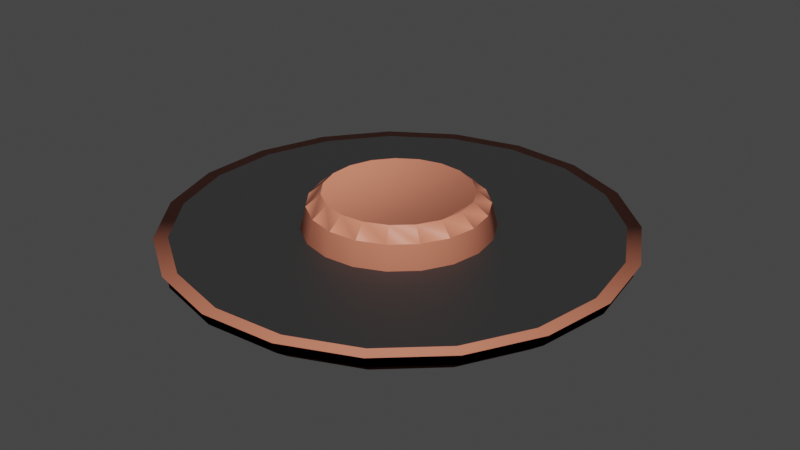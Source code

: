 # Source: track.blend  (saved by Blender 2.93.20; exported with 4.5.12 LTS)
import bpy
from mathutils import Matrix  # noqa: F401  (used for matrix-valued properties, if any)

bpy.ops.wm.read_factory_settings(use_empty=True)
scene = bpy.context.scene
scene.name = 'Scene'

# ---- collections
col_collection = bpy.data.collections.new('Collection'); scene.collection.children.link(col_collection)

# ---- materials (node trees are filled in below, after node groups)
mat_material_001 = bpy.data.materials.new('Material.001')
mat_material_001.use_transparent_shadow = False
mat_material_002 = bpy.data.materials.new('Material.002')
mat_material_002.use_transparent_shadow = False

# ---- material node trees
mat_material_001.use_nodes = True; mat_material_001.node_tree.nodes.clear()
_N = mat_material_001.node_tree.nodes; _L = mat_material_001.node_tree.links
n0 = _N.new('ShaderNodeBsdfPrincipled'); n0.name = 'Principled BSDF'; n0.location = (10, 300)
n0.distribution = 'GGX'
n0.subsurface_method = 'BURLEY'
n0.inputs[0].default_value = (0.0345, 0.0345, 0.0345, 1.0)
n0.inputs[3].default_value = 1.45
n0.inputs[27].default_value = (0.0, 0.0, 0.0, 1.0)
n0.inputs[28].default_value = 1.0
n1 = _N.new('ShaderNodeOutputMaterial'); n1.name = 'Material Output'; n1.location = (300, 300)
_L.new(n0.outputs[0], n1.inputs[0])
n1.is_active_output = True
mat_material_002.use_nodes = True; mat_material_002.node_tree.nodes.clear()
_N = mat_material_002.node_tree.nodes; _L = mat_material_002.node_tree.links
n0 = _N.new('ShaderNodeBsdfPrincipled'); n0.name = 'Principled BSDF'; n0.location = (10, 300)
n0.distribution = 'GGX'
n0.subsurface_method = 'BURLEY'
n0.inputs[0].default_value = (0.8, 0.2463, 0.1479, 1.0)
n0.inputs[3].default_value = 1.45
n0.inputs[27].default_value = (0.0, 0.0, 0.0, 1.0)
n0.inputs[28].default_value = 1.0
n1 = _N.new('ShaderNodeOutputMaterial'); n1.name = 'Material Output'; n1.location = (300, 300)
_L.new(n0.outputs[0], n1.inputs[0])
n1.is_active_output = True

# ---- world
world_world = bpy.data.worlds.new('World'); scene.world = world_world
world_world.use_nodes = True; world_world.node_tree.nodes.clear()
_N = world_world.node_tree.nodes; _L = world_world.node_tree.links
n0 = _N.new('ShaderNodeOutputWorld'); n0.name = 'World Output'; n0.location = (300, 300)
n1 = _N.new('ShaderNodeBackground'); n1.name = 'Background'; n1.location = (10, 300)
n1.inputs[0].default_value = (0.05088, 0.05088, 0.05088, 1.0)
_L.new(n1.outputs[0], n0.inputs[0])
n0.is_active_output = True
world_world.color = (0.05088, 0.05088, 0.05088)
world_world.use_sun_shadow = False
world_world.sun_shadow_jitter_overblur = 0.0

# ---- meshes
me_torus = bpy.data.meshes.new('Torus')
me_torus.from_pydata([(15.43, -4.48e-08, -1.207), (6.04, 0.0, 1.26), (6.91, 0.0, -2.1), (11.6, -4.48e-08, -2.97), (14.31, -4.48e-08, -2.1), (14.59, 5.01, -1.207), (5.713, 1.961, 1.26), (6.535, 2.244, -2.1), (10.98, 3.768, -2.97), (13.53, 4.646, -2.1), (12.18, 9.477, -1.207), (4.766, 3.71, 1.26), (5.453, 4.244, -2.1), (9.157, 7.127, -2.97), (11.29, 8.789, -2.1), (8.439, 12.92, -1.207), (3.304, 5.056, 1.26), (3.779, 5.785, -2.1), (6.347, 9.715, -2.97), (7.826, 11.98, -2.1), (3.788, 14.96, -1.207), (1.483, 5.855, 1.26), (1.696, 6.698, -2.1), (2.849, 11.25, -2.97), (3.513, 13.87, -2.1), (-1.274, 15.38, -1.207), (-0.4988, 6.019, 1.26), (-0.5706, 6.886, -2.1), (-0.9583, 11.56, -2.97), (-1.182, 14.26, -2.1), (-6.198, 14.13, -1.207), (-2.426, 5.531, 1.26), (-2.776, 6.328, -2.1), (-4.661, 10.63, -2.97), (-5.748, 13.1, -2.1), (-10.45, 11.35, -1.207), (-4.091, 4.444, 1.26), (-4.68, 5.084, -2.1), (-7.859, 8.537, -2.97), (-9.691, 10.53, -2.1), (-13.57, 7.343, -1.207), (-5.312, 2.875, 1.26), (-6.077, 3.289, -2.1), (-10.21, 5.523, -2.97), (-12.58, 6.81, -2.1), (-15.22, 2.54, -1.207), (-5.958, 0.9942, 1.26), (-6.816, 1.137, -2.1), (-11.45, 1.91, -2.97), (-14.11, 2.355, -2.1), (-15.22, -2.54, -1.207), (-5.958, -0.9941, 1.26), (-6.816, -1.137, -2.1), (-11.45, -1.91, -2.97), (-14.11, -2.355, -2.1), (-13.57, -7.343, -1.207), (-5.312, -2.875, 1.26), (-6.077, -3.289, -2.1), (-10.21, -5.523, -2.97), (-12.58, -6.81, -2.1), (-10.45, -11.35, -1.207), (-4.091, -4.444, 1.26), (-4.68, -5.084, -2.1), (-7.859, -8.537, -2.97), (-9.691, -10.53, -2.1), (-6.198, -14.13, -1.207), (-2.426, -5.531, 1.26), (-2.776, -6.328, -2.1), (-4.661, -10.63, -2.97), (-5.748, -13.1, -2.1), (-1.274, -15.38, -1.207), (-0.4988, -6.019, 1.26), (-0.5706, -6.886, -2.1), (-0.9583, -11.56, -2.97), (-1.182, -14.26, -2.1), (3.788, -14.96, -1.207), (1.483, -5.855, 1.26), (1.696, -6.698, -2.1), (2.849, -11.25, -2.97), (3.513, -13.87, -2.1), (8.439, -12.92, -1.207), (3.304, -5.056, 1.26), (3.779, -5.785, -2.1), (6.347, -9.715, -2.97), (7.826, -11.98, -2.1), (12.18, -9.477, -1.207), (4.766, -3.71, 1.26), (5.453, -4.244, -2.1), (9.157, -7.127, -2.97), (11.29, -8.789, -2.1), (14.59, -5.01, -1.207), (5.713, -1.961, 1.26), (6.535, -2.244, -2.1), (10.98, -3.768, -2.97), (13.53, -4.646, -2.1), (14.87, -4.48e-08, -0.35), (14.06, 4.828, -0.35), (11.73, 9.133, -0.35), (8.133, 12.45, -0.35), (3.65, 14.41, -0.35), (-1.228, 14.82, -0.35), (-5.973, 13.62, -0.35), (-10.07, 10.94, -0.35), (-13.08, 7.077, -0.35), (-14.67, 2.447, -0.35), (-14.67, -2.447, -0.35), (-13.08, -7.077, -0.35), (-10.07, -10.94, -0.35), (-5.973, -13.62, -0.35), (-1.228, -14.82, -0.35), (3.65, -14.41, -0.35), (8.133, -12.45, -0.35), (11.73, -9.133, -0.35), (14.06, -4.828, -0.35), (15.8, 6.287e-08, -0.35), (14.95, -5.131, -0.35), (12.47, -9.706, -0.35), (8.643, -13.23, -0.35), (3.879, -15.32, -0.35), (-1.305, -15.75, -0.35), (-6.348, -14.47, -0.35), (-10.7, -11.63, -0.35), (-13.9, -7.521, -0.35), (-15.59, -2.601, -0.35), (-15.59, 2.601, -0.35), (-13.9, 7.521, -0.35), (-10.7, 11.63, -0.35), (-6.348, 14.47, -0.35), (-1.305, 15.75, -0.35), (3.879, 15.32, -0.35), (8.643, 13.23, -0.35), (12.47, 9.706, -0.35), (14.95, 5.131, -0.35), (5.045, 2.998e-08, 2.082), (4.771, 1.638, 2.082), (3.981, 3.099, 2.082), (2.759, 4.223, 2.082), (1.238, 4.89, 2.082), (-0.4166, 5.028, 2.082), (-2.026, 4.62, 2.082), (-3.417, 3.712, 2.082), (-4.437, 2.401, 2.082), (-4.976, 0.8303, 2.082), (-4.976, -0.8303, 2.082), (-4.437, -2.401, 2.082), (-3.417, -3.712, 2.082), (-2.026, -4.62, 2.082), (-0.4166, -5.028, 2.082), (1.238, -4.89, 2.082), (2.759, -4.223, 2.082), (3.981, -3.099, 2.082), (4.771, -1.638, 2.082)], [], [(1, 6, 7, 2), (2, 7, 8, 3), (3, 8, 9, 4), (4, 9, 5, 0), (6, 11, 12, 7), (7, 12, 13, 8), (8, 13, 14, 9), (9, 14, 10, 5), (11, 16, 17, 12), (12, 17, 18, 13), (13, 18, 19, 14), (14, 19, 15, 10), (16, 21, 22, 17), (17, 22, 23, 18), (18, 23, 24, 19), (19, 24, 20, 15), (21, 26, 27, 22), (22, 27, 28, 23), (23, 28, 29, 24), (24, 29, 25, 20), (26, 31, 32, 27), (27, 32, 33, 28), (28, 33, 34, 29), (29, 34, 30, 25), (31, 36, 37, 32), (32, 37, 38, 33), (33, 38, 39, 34), (34, 39, 35, 30), (36, 41, 42, 37), (37, 42, 43, 38), (38, 43, 44, 39), (39, 44, 40, 35), (41, 46, 47, 42), (42, 47, 48, 43), (43, 48, 49, 44), (44, 49, 45, 40), (46, 51, 52, 47), (47, 52, 53, 48), (48, 53, 54, 49), (49, 54, 50, 45), (51, 56, 57, 52), (52, 57, 58, 53), (53, 58, 59, 54), (54, 59, 55, 50), (56, 61, 62, 57), (57, 62, 63, 58), (58, 63, 64, 59), (59, 64, 60, 55), (61, 66, 67, 62), (62, 67, 68, 63), (63, 68, 69, 64), (64, 69, 65, 60), (66, 71, 72, 67), (67, 72, 73, 68), (68, 73, 74, 69), (69, 74, 70, 65), (71, 76, 77, 72), (72, 77, 78, 73), (73, 78, 79, 74), (74, 79, 75, 70), (76, 81, 82, 77), (77, 82, 83, 78), (78, 83, 84, 79), (79, 84, 80, 75), (81, 86, 87, 82), (82, 87, 88, 83), (83, 88, 89, 84), (84, 89, 85, 80), (86, 91, 92, 87), (87, 92, 93, 88), (88, 93, 94, 89), (89, 94, 90, 85), (91, 1, 2, 92), (92, 2, 3, 93), (93, 3, 4, 94), (94, 4, 0, 90), (90, 0, 95, 113), (85, 90, 113, 112), (80, 85, 112, 111), (75, 80, 111, 110), (70, 75, 110, 109), (65, 70, 109, 108), (60, 65, 108, 107), (55, 60, 107, 106), (50, 55, 106, 105), (45, 50, 105, 104), (40, 45, 104, 103), (35, 40, 103, 102), (30, 35, 102, 101), (25, 30, 101, 100), (20, 25, 100, 99), (15, 20, 99, 98), (10, 15, 98, 97), (5, 10, 97, 96), (0, 5, 96, 95), (102, 103, 125, 126), (103, 104, 124, 125), (104, 105, 123, 124), (105, 106, 122, 123), (106, 107, 121, 122), (107, 108, 120, 121), (108, 109, 119, 120), (95, 96, 132, 114), (101, 102, 126, 127), (100, 101, 127, 128), (113, 95, 114, 115), (99, 100, 128, 129), (112, 113, 115, 116), (98, 99, 129, 130), (111, 112, 116, 117), (97, 98, 130, 131), (110, 111, 117, 118), (96, 97, 131, 132), (109, 110, 118, 119), (11, 6, 134, 135), (96, 95, 113, 112, 111, 110, 109, 108, 107, 106, 105, 104, 103, 102, 101, 100, 99, 98, 97), (133, 151, 150, 149, 148, 147, 146, 145, 144, 143, 142, 141, 140, 139, 138, 137, 136, 135, 134), (56, 51, 143, 144), (66, 61, 145, 146), (76, 71, 147, 148), (21, 16, 136, 137), (86, 81, 149, 150), (31, 26, 138, 139), (41, 36, 140, 141), (6, 1, 133, 134), (51, 46, 142, 143), (61, 56, 144, 145), (1, 91, 151, 133), (71, 66, 146, 147), (16, 11, 135, 136), (81, 76, 148, 149), (26, 21, 137, 138), (91, 86, 150, 151), (36, 31, 139, 140), (46, 41, 141, 142)])
me_torus.polygons.foreach_set('material_index', [1, 1, 1, 1, 1, 1, 1, 1, 1, 1, 1, 1, 1, 1, 1, 1, 1, 1, 1, 1, 1, 1, 1, 1, 1, 1, 1, 1, 1, 1, 1, 1, 1, 1, 1, 1, 1, 1, 1, 1, 1, 1, 1, 1, 1, 1, 1, 1, 1, 1, 1, 1, 1, 1, 1, 1, 1, 1, 1, 1, 1, 1, 1, 1, 1, 1, 1, 1, 1, 1, 1, 1, 1, 1, 1, 1, 1, 1, 1, 1, 1, 1, 1, 1, 1, 1, 1, 1, 1, 1, 1, 1, 1, 1, 1, 1, 1, 1, 1, 1, 1, 1, 1, 1, 1, 1, 1, 1, 1, 1, 1, 1, 1, 1, 1, 0, 1, 1, 1, 1, 1, 1, 1, 1, 1, 1, 1, 1, 1, 1, 1, 1, 1, 1, 1])
_uv = me_torus.uv_layers.new(name='UVMap')
_uv.uv.foreach_set('vector', [0.5263, 0.0, 0.5789, 0.0, 0.5789, 0.125, 0.5263, 0.125, 0.5263, 0.125, 0.5789, 0.125, 0.5789, 0.25, 0.5263, 0.25, 0.5263, 0.25, 0.5789, 0.25, 0.5789, 0.375, 0.5263, 0.375, 0.5263, 0.375, 0.5789, 0.375, 0.5789, 0.5, 0.5263, 0.5, 0.5789, 0.0, 0.6316, 0.0, 0.6316, 0.125, 0.5789, 0.125, 0.5789, 0.125, 0.6316, 0.125, 0.6316, 0.25, 0.5789, 0.25, 0.5789, 0.25, 0.6316, 0.25, 0.6316, 0.375, 0.5789, 0.375, 0.5789, 0.375, 0.6316, 0.375, 0.6316, 0.5, 0.5789, 0.5, 0.6316, 0.0, 0.6842, 0.0, 0.6842, 0.125, 0.6316, 0.125, 0.6316, 0.125, 0.6842, 0.125, 0.6842, 0.25, 0.6316, 0.25, 0.6316, 0.25, 0.6842, 0.25, 0.6842, 0.375, 0.6316, 0.375, 0.6316, 0.375, 0.6842, 0.375, 0.6842, 0.5, 0.6316, 0.5, 0.6842, 0.0, 0.7368, 0.0, 0.7368, 0.125, 0.6842, 0.125, 0.6842, 0.125, 0.7368, 0.125, 0.7368, 0.25, 0.6842, 0.25, 0.6842, 0.25, 0.7368, 0.25, 0.7368, 0.375, 0.6842, 0.375, 0.6842, 0.375, 0.7368, 0.375, 0.7368, 0.5, 0.6842, 0.5, 0.7368, 0.0, 0.7895, 0.0, 0.7895, 0.125, 0.7368, 0.125, 0.7368, 0.125, 0.7895, 0.125, 0.7895, 0.25, 0.7368, 0.25, 0.7368, 0.25, 0.7895, 0.25, 0.7895, 0.375, 0.7368, 0.375, 0.7368, 0.375, 0.7895, 0.375, 0.7895, 0.5, 0.7368, 0.5, 0.7895, 0.0, 0.8421, 0.0, 0.8421, 0.125, 0.7895, 0.125, 0.7895, 0.125, 0.8421, 0.125, 0.8421, 0.25, 0.7895, 0.25, 0.7895, 0.25, 0.8421, 0.25, 0.8421, 0.375, 0.7895, 0.375, 0.7895, 0.375, 0.8421, 0.375, 0.8421, 0.5, 0.7895, 0.5, 0.8421, 0.0, 0.8947, 0.0, 0.8947, 0.125, 0.8421, 0.125, 0.8421, 0.125, 0.8947, 0.125, 0.8947, 0.25, 0.8421, 0.25, 0.8421, 0.25, 0.8947, 0.25, 0.8947, 0.375, 0.8421, 0.375, 0.8421, 0.375, 0.8947, 0.375, 0.8947, 0.5, 0.8421, 0.5, 0.8947, 0.0, 0.9474, 0.0, 0.9474, 0.125, 0.8947, 0.125, 0.8947, 0.125, 0.9474, 0.125, 0.9474, 0.25, 0.8947, 0.25, 0.8947, 0.25, 0.9474, 0.25, 0.9474, 0.375, 0.8947, 0.375, 0.8947, 0.375, 0.9474, 0.375, 0.9474, 0.5, 0.8947, 0.5, 0.9474, 0.0, 1.0, 0.0, 1.0, 0.125, 0.9474, 0.125, 0.9474, 0.125, 1.0, 0.125, 1.0, 0.25, 0.9474, 0.25, 0.9474, 0.25, 1.0, 0.25, 1.0, 0.375, 0.9474, 0.375, 0.9474, 0.375, 1.0, 0.375, 1.0, 0.5, 0.9474, 0.5, -4.441e-16, 0.0, 0.05263, 0.0, 0.05263, 0.125, -4.441e-16, 0.125, -4.441e-16, 0.125, 0.05263, 0.125, 0.05263, 0.25, -4.441e-16, 0.25, -4.441e-16, 0.25, 0.05263, 0.25, 0.05263, 0.375, -4.441e-16, 0.375, -4.441e-16, 0.375, 0.05263, 0.375, 0.05263, 0.5, -4.441e-16, 0.5, 0.05263, 0.0, 0.1053, 0.0, 0.1053, 0.125, 0.05263, 0.125, 0.05263, 0.125, 0.1053, 0.125, 0.1053, 0.25, 0.05263, 0.25, 0.05263, 0.25, 0.1053, 0.25, 0.1053, 0.375, 0.05263, 0.375, 0.05263, 0.375, 0.1053, 0.375, 0.1053, 0.5, 0.05263, 0.5, 0.1053, 0.0, 0.1579, 0.0, 0.1579, 0.125, 0.1053, 0.125, 0.1053, 0.125, 0.1579, 0.125, 0.1579, 0.25, 0.1053, 0.25, 0.1053, 0.25, 0.1579, 0.25, 0.1579, 0.375, 0.1053, 0.375, 0.1053, 0.375, 0.1579, 0.375, 0.1579, 0.5, 0.1053, 0.5, 0.1579, 0.0, 0.2105, 0.0, 0.2105, 0.125, 0.1579, 0.125, 0.1579, 0.125, 0.2105, 0.125, 0.2105, 0.25, 0.1579, 0.25, 0.1579, 0.25, 0.2105, 0.25, 0.2105, 0.375, 0.1579, 0.375, 0.1579, 0.375, 0.2105, 0.375, 0.2105, 0.5, 0.1579, 0.5, 0.2105, 0.0, 0.2632, 0.0, 0.2632, 0.125, 0.2105, 0.125, 0.2105, 0.125, 0.2632, 0.125, 0.2632, 0.25, 0.2105, 0.25, 0.2105, 0.25, 0.2632, 0.25, 0.2632, 0.375, 0.2105, 0.375, 0.2105, 0.375, 0.2632, 0.375, 0.2632, 0.5, 0.2105, 0.5, 0.2632, 0.0, 0.3158, 0.0, 0.3158, 0.125, 0.2632, 0.125, 0.2632, 0.125, 0.3158, 0.125, 0.3158, 0.25, 0.2632, 0.25, 0.2632, 0.25, 0.3158, 0.25, 0.3158, 0.375, 0.2632, 0.375, 0.2632, 0.375, 0.3158, 0.375, 0.3158, 0.5, 0.2632, 0.5, 0.3158, 0.0, 0.3684, 0.0, 0.3684, 0.125, 0.3158, 0.125, 0.3158, 0.125, 0.3684, 0.125, 0.3684, 0.25, 0.3158, 0.25, 0.3158, 0.25, 0.3684, 0.25, 0.3684, 0.375, 0.3158, 0.375, 0.3158, 0.375, 0.3684, 0.375, 0.3684, 0.5, 0.3158, 0.5, 0.3684, 0.0, 0.4211, 0.0, 0.4211, 0.125, 0.3684, 0.125, 0.3684, 0.125, 0.4211, 0.125, 0.4211, 0.25, 0.3684, 0.25, 0.3684, 0.25, 0.4211, 0.25, 0.4211, 0.375, 0.3684, 0.375, 0.3684, 0.375, 0.4211, 0.375, 0.4211, 0.5, 0.3684, 0.5, 0.4211, 0.0, 0.4737, 0.0, 0.4737, 0.125, 0.4211, 0.125, 0.4211, 0.125, 0.4737, 0.125, 0.4737, 0.25, 0.4211, 0.25, 0.4211, 0.25, 0.4737, 0.25, 0.4737, 0.375, 0.4211, 0.375, 0.4211, 0.375, 0.4737, 0.375, 0.4737, 0.5, 0.4211, 0.5, 0.4737, 0.0, 0.5263, 0.0, 0.5263, 0.125, 0.4737, 0.125, 0.4737, 0.125, 0.5263, 0.125, 0.5263, 0.25, 0.4737, 0.25, 0.4737, 0.25, 0.5263, 0.25, 0.5263, 0.375, 0.4737, 0.375, 0.4737, 0.375, 0.5263, 0.375, 0.5263, 0.5, 0.4737, 0.5, 0.4737, 0.5, 0.5263, 0.5, 0.5263, 0.5625, 0.4737, 0.5625, 0.4211, 0.5, 0.4737, 0.5, 0.4737, 0.5625, 0.4211, 0.5625, 0.3684, 0.5, 0.4211, 0.5, 0.4211, 0.5625, 0.3684, 0.5625, 0.3158, 0.5, 0.3684, 0.5, 0.3684, 0.5625, 0.3158, 0.5625, 0.2632, 0.5, 0.3158, 0.5, 0.3158, 0.5625, 0.2632, 0.5625, 0.2105, 0.5, 0.2632, 0.5, 0.2632, 0.5625, 0.2105, 0.5625, 0.1579, 0.5, 0.2105, 0.5, 0.2105, 0.5625, 0.1579, 0.5625, 0.1053, 0.5, 0.1579, 0.5, 0.1579, 0.5625, 0.1053, 0.5625, 0.05263, 0.5, 0.1053, 0.5, 0.1053, 0.5625, 0.05263, 0.5625, -4.441e-16, 0.5, 0.05263, 0.5, 0.05263, 0.5625, -4.441e-16, 0.5625, 0.9474, 0.5, 1.0, 0.5, 1.0, 0.5625, 0.9474, 0.5625, 0.8947, 0.5, 0.9474, 0.5, 0.9474, 0.5625, 0.8947, 0.5625, 0.8421, 0.5, 0.8947, 0.5, 0.8947, 0.5625, 0.8421, 0.5625, 0.7895, 0.5, 0.8421, 0.5, 0.8421, 0.5625, 0.7895, 0.5625, 0.7368, 0.5, 0.7895, 0.5, 0.7895, 0.5625, 0.7368, 0.5625, 0.6842, 0.5, 0.7368, 0.5, 0.7368, 0.5625, 0.6842, 0.5625, 0.6316, 0.5, 0.6842, 0.5, 0.6842, 0.5625, 0.6316, 0.5625, 0.5789, 0.5, 0.6316, 0.5, 0.6316, 0.5625, 0.5789, 0.5625, 0.5263, 0.5, 0.5789, 0.5, 0.5789, 0.5625, 0.5263, 0.5625, 0.8947, 0.5625, 0.9474, 0.5625, 0.9474, 0.5625, 0.8947, 0.5625, 0.9474, 0.5625, 1.0, 0.5625, 1.0, 0.5625, 0.9474, 0.5625, -4.441e-16, 0.5625, 0.05263, 0.5625, 0.05263, 0.5625, -4.441e-16, 0.5625, 0.05263, 0.5625, 0.1053, 0.5625, 0.1053, 0.5625, 0.05263, 0.5625, 0.1053, 0.5625, 0.1579, 0.5625, 0.1579, 0.5625, 0.1053, 0.5625, 0.1579, 0.5625, 0.2105, 0.5625, 0.2105, 0.5625, 0.1579, 0.5625, 0.2105, 0.5625, 0.2632, 0.5625, 0.2632, 0.5625, 0.2105, 0.5625, 0.5263, 0.5625, 0.5789, 0.5625, 0.5789, 0.5625, 0.5263, 0.5625, 0.8421, 0.5625, 0.8947, 0.5625, 0.8947, 0.5625, 0.8421, 0.5625, 0.7895, 0.5625, 0.8421, 0.5625, 0.8421, 0.5625, 0.7895, 0.5625, 0.4737, 0.5625, 0.5263, 0.5625, 0.5263, 0.5625, 0.4737, 0.5625, 0.7368, 0.5625, 0.7895, 0.5625, 0.7895, 0.5625, 0.7368, 0.5625, 0.4211, 0.5625, 0.4737, 0.5625, 0.4737, 0.5625, 0.4211, 0.5625, 0.6842, 0.5625, 0.7368, 0.5625, 0.7368, 0.5625, 0.6842, 0.5625, 0.3684, 0.5625, 0.4211, 0.5625, 0.4211, 0.5625, 0.3684, 0.5625, 0.6316, 0.5625, 0.6842, 0.5625, 0.6842, 0.5625, 0.6316, 0.5625, 0.3158, 0.5625, 0.3684, 0.5625, 0.3684, 0.5625, 0.3158, 0.5625, 0.5789, 0.5625, 0.6316, 0.5625, 0.6316, 0.5625, 0.5789, 0.5625, 0.2632, 0.5625, 0.3158, 0.5625, 0.3158, 0.5625, 0.2632, 0.5625, 0.6316, 0.0, 0.5789, 0.0, 0.5789, 0.0, 0.6316, 0.0, 0.0, 0.0, 0.0, 0.0, 0.0, 0.0, 0.0, 0.0, 0.0, 0.0, 0.0, 0.0, 0.0, 0.0, 0.0, 0.0, 0.0, 0.0, 0.0, 0.0, 0.0, 0.0, 0.0, 0.0, 0.0, 0.0, 0.0, 0.0, 0.0, 0.0, 0.0, 0.0, 0.0, 0.0, 0.0, 0.0, 0.0, 0.0, 0.5263, 0.0, 0.4737, 0.0, 0.4211, 0.0, 0.3684, 0.0, 0.3158, 0.0, 0.2632, 0.0, 0.2105, 0.0, 0.1579, 0.0, 0.1053, 0.0, 0.05263, 0.0, -4.441e-16, 0.0, 0.9474, 0.0, 0.8947, 0.0, 0.8421, 0.0, 0.7895, 0.0, 0.7368, 0.0, 0.6842, 0.0, 0.6316, 0.0, 0.5789, 0.0, 0.1053, 0.0, 0.05263, 0.0, 0.05263, 0.0, 0.1053, 0.0, 0.2105, 0.0, 0.1579, 0.0, 0.1579, 0.0, 0.2105, 0.0, 0.3158, 0.0, 0.2632, 0.0, 0.2632, 0.0, 0.3158, 0.0, 0.7368, 0.0, 0.6842, 0.0, 0.6842, 0.0, 0.7368, 0.0, 0.4211, 0.0, 0.3684, 0.0, 0.3684, 0.0, 0.4211, 0.0, 0.8421, 0.0, 0.7895, 0.0, 0.7895, 0.0, 0.8421, 0.0, 0.9474, 0.0, 0.8947, 0.0, 0.8947, 0.0, 0.9474, 0.0, 0.5789, 0.0, 0.5263, 0.0, 0.5263, 0.0, 0.5789, 0.0, 0.05263, 0.0, -4.441e-16, 0.0, -4.441e-16, 0.0, 0.05263, 0.0, 0.1579, 0.0, 0.1053, 0.0, 0.1053, 0.0, 0.1579, 0.0, 0.5263, 0.0, 0.4737, 0.0, 0.4737, 0.0, 0.5263, 0.0, 0.2632, 0.0, 0.2105, 0.0, 0.2105, 0.0, 0.2632, 0.0, 0.6842, 0.0, 0.6316, 0.0, 0.6316, 0.0, 0.6842, 0.0, 0.3684, 0.0, 0.3158, 0.0, 0.3158, 0.0, 0.3684, 0.0, 0.7895, 0.0, 0.7368, 0.0, 0.7368, 0.0, 0.7895, 0.0, 0.4737, 0.0, 0.4211, 0.0, 0.4211, 0.0, 0.4737, 0.0, 0.8947, 0.0, 0.8421, 0.0, 0.8421, 0.0, 0.8947, 0.0, 1.0, 0.0, 0.9474, 0.0, 0.9474, 0.0, 1.0, 0.0])
me_torus.materials.append(mat_material_001)
me_torus.materials.append(mat_material_002)
me_torus.use_remesh_fix_poles = True
me_torus.use_remesh_preserve_attributes = False
me_torus.update()
me_torus.normals_split_custom_set([tuple(v) for v in zip(*[iter([-0.9907, -0.0004937, 0.1364, -0.9371, -0.3212, 0.1364, -0.8594, -0.2909, 0.4206, -0.9073, -0.003901, 0.4206, -0.9568, 5.537e-05, 0.2908, -0.9049, -0.3107, 0.2908, -0.9163, -0.3145, 0.248, -0.9688, 0.002044, 0.2479, -0.9688, -2.086e-05, 0.2479, -0.9163, -0.3146, 0.2479, -0.9358, -0.3212, 0.1453, -0.9894, -1.735e-05, 0.1453, -0.9894, -5.364e-05, 0.1452, -0.9358, -0.3212, 0.1453, -0.9429, -0.3237, 0.07795, -0.997, 7.987e-06, 0.07796, -0.9368, -0.3221, 0.1364, -0.7821, -0.6081, 0.1364, -0.7184, -0.5541, 0.4206, -0.8568, -0.2983, 0.4206, -0.905, -0.3106, 0.2908, -0.755, -0.5877, 0.2908, -0.7645, -0.595, 0.248, -0.917, -0.3126, 0.2479, -0.9163, -0.3146, 0.2479, -0.7645, -0.595, 0.2479, -0.7808, -0.6077, 0.1453, -0.9358, -0.3213, 0.1453, -0.9358, -0.3213, 0.1452, -0.7808, -0.6077, 0.1453, -0.7868, -0.6123, 0.07795, -0.9429, -0.3237, 0.07796, -0.7815, -0.6089, 0.1364, -0.5422, -0.8291, 0.1364, -0.4995, -0.7574, 0.4206, -0.7136, -0.5603, 0.4206, -0.7551, -0.5876, 0.2908, -0.5233, -0.801, 0.2908, -0.5299, -0.811, 0.248, -0.7658, -0.5934, 0.2479, -0.7645, -0.5951, 0.2479, -0.5299, -0.811, 0.2479, -0.5412, -0.8283, 0.1453, -0.7808, -0.6077, 0.1453, -0.7807, -0.6077, 0.1452, -0.5412, -0.8283, 0.1453, -0.5453, -0.8346, 0.07795, -0.7867, -0.6123, 0.07796, -0.5414, -0.8296, 0.1364, -0.2437, -0.9602, 0.1364, -0.2265, -0.8785, 0.4206, -0.493, -0.7617, 0.4206, -0.5234, -0.801, 0.2908, -0.2348, -0.9275, 0.2908, -0.2379, -0.9391, 0.248, -0.5316, -0.8099, 0.2479, -0.5299, -0.811, 0.2479, -0.2378, -0.9391, 0.2479, -0.2429, -0.9591, 0.1453, -0.5411, -0.8283, 0.1453, -0.5411, -0.8283, 0.1452, -0.2429, -0.9591, 0.1453, -0.2448, -0.9664, 0.07795, -0.5453, -0.8346, 0.07796, -0.2427, -0.9605, 0.1364, 0.08133, -0.9873, 0.1364, 0.07101, -0.9045, 0.4206, -0.2189, -0.8804, 0.4206, -0.2349, -0.9275, 0.2908, 0.07909, -0.9535, 0.2908, 0.07995, -0.9655, 0.248, -0.2398, -0.9386, 0.2479, -0.2378, -0.9391, 0.2479, 0.08, -0.9655, 0.2479, 0.08166, -0.986, 0.1453, -0.2429, -0.9591, 0.1453, -0.2428, -0.9591, 0.1452, 0.08167, -0.986, 0.1453, 0.08231, -0.9936, 0.07795, -0.2447, -0.9664, 0.07795, 0.0823, -0.9872, 0.1364, 0.3975, -0.9074, 0.1364, 0.3608, -0.8324, 0.4206, 0.07881, -0.9038, 0.4206, 0.07896, -0.9535, 0.2908, 0.3844, -0.8762, 0.2908, 0.3891, -0.8872, 0.248, 0.07796, -0.9656, 0.2479, 0.08002, -0.9655, 0.2479, 0.3892, -0.8872, 0.2479, 0.3974, -0.9061, 0.1453, 0.08172, -0.986, 0.1453, 0.08176, -0.986, 0.1452, 0.3974, -0.9061, 0.1453, 0.4005, -0.913, 0.07795, 0.08232, -0.9936, 0.07795, 0.3984, -0.907, 0.1364, 0.6706, -0.7292, 0.1364, 0.6116, -0.6701, 0.4206, 0.368, -0.8293, 0.4206, 0.3843, -0.8762, 0.2908, 0.6481, -0.7039, 0.2908, 0.6561, -0.7128, 0.248, 0.3873, -0.888, 0.2479, 0.3892, -0.8872, 0.2479, 0.6561, -0.7128, 0.2479, 0.6701, -0.7279, 0.1453, 0.3974, -0.9061, 0.1453, 0.3975, -0.906, 0.1452, 0.6701, -0.7279, 0.1453, 0.6752, -0.7335, 0.07795, 0.4005, -0.913, 0.07796, 0.6713, -0.7285, 0.1364, 0.871, -0.4719, 0.1364, 0.796, -0.4353, 0.4206, 0.6173, -0.6648, 0.4206, 0.648, -0.704, 0.2908, 0.8415, -0.4553, 0.2908, 0.852, -0.4611, 0.248, 0.6546, -0.7141, 0.2479, 0.6562, -0.7127, 0.2479, 0.852, -0.4611, 0.2479, 0.8701, -0.4709, 0.1453, 0.6701, -0.7279, 0.1453, 0.6701, -0.7279, 0.1452, 0.8701, -0.4709, 0.1453, 0.8768, -0.4745, 0.07795, 0.6752, -0.7335, 0.07796, 0.8715, -0.4711, 0.1364, 0.9771, -0.1635, 0.1364, 0.8942, -0.1532, 0.4206, 0.7998, -0.4284, 0.4206, 0.8414, -0.4554, 0.2908, 0.9438, -0.1574, 0.2908, 0.9555, -0.1595, 0.248, 0.851, -0.4629, 0.2479, 0.852, -0.4611, 0.2479, 0.9556, -0.1595, 0.2479, 0.9759, -0.1629, 0.1453, 0.8702, -0.4709, 0.1453, 0.8702, -0.4709, 0.1452, 0.9759, -0.1629, 0.1453, 0.9834, -0.1641, 0.07795, 0.8768, -0.4745, 0.07796, 0.9772, -0.1626, 0.1364, 0.9772, 0.1626, 0.1364, 0.8955, 0.1455, 0.4206, 0.8955, -0.1455, 0.4206, 0.9437, -0.1575, 0.2908, 0.9437, 0.1576, 0.2908, 0.9556, 0.1594, 0.248, 0.9552, -0.1615, 0.2479, 0.9556, -0.1594, 0.2479, 0.9556, 0.1595, 0.2479, 0.9759, 0.1628, 0.1453, 0.9759, -0.1628, 0.1453, 0.9759, -0.1628, 0.1452, 0.9759, 0.1628, 0.1453, 0.9834, 0.1641, 0.07795, 0.9834, -0.1641, 0.07796, 0.9771, 0.1635, 0.1364, 0.8715, 0.4711, 0.1364, 0.7998, 0.4284, 0.4206, 0.8942, 0.1532, 0.4206, 0.9438, 0.1574, 0.2908, 0.8414, 0.4555, 0.2908, 0.852, 0.461, 0.248, 0.9559, 0.1574, 0.2479, 0.9556, 0.1595, 0.2479, 0.852, 0.4611, 0.2479, 0.8702, 0.4709, 0.1453, 0.9759, 0.1629, 0.1453, 0.9759, 0.1629, 0.1452, 0.8702, 0.4709, 0.1453, 0.8768, 0.4745, 0.07795, 0.9834, 0.1641, 0.07796, 0.871, 0.4719, 0.1364, 0.6713, 0.7285, 0.1364, 0.6173, 0.6648, 0.4206, 0.796, 0.4352, 0.4206, 0.8415, 0.4553, 0.2908, 0.648, 0.704, 0.2908, 0.6562, 0.7127, 0.248, 0.853, 0.4593, 0.2479, 0.852, 0.4611, 0.2479, 0.6561, 0.7128, 0.2479, 0.6701, 0.7279, 0.1453, 0.8701, 0.4709, 0.1453, 0.8701, 0.4709, 0.1452, 0.6701, 0.7279, 0.1453, 0.6752, 0.7335, 0.07795, 0.8768, 0.4745, 0.07795, 0.6706, 0.7292, 0.1364, 0.3984, 0.907, 0.1364, 0.368, 0.8293, 0.4206, 0.6116, 0.6701, 0.4206, 0.6481, 0.7039, 0.2908, 0.3843, 0.8762, 0.2908, 0.3892, 0.8872, 0.248, 0.6576, 0.7114, 0.2479, 0.6561, 0.7128, 0.2479, 0.3892, 0.8872, 0.2479, 0.3975, 0.906, 0.1453, 0.6701, 0.7279, 0.1453, 0.6701, 0.728, 0.1452, 0.3975, 0.906, 0.1453, 0.4005, 0.913, 0.07795, 0.6752, 0.7335, 0.07796, 0.3975, 0.9074, 0.1364, 0.08229, 0.9872, 0.1364, 0.07883, 0.9038, 0.4206, 0.3609, 0.8324, 0.4206, 0.3844, 0.8762, 0.2908, 0.07893, 0.9535, 0.2908, 0.08006, 0.9655, 0.248, 0.391, 0.8864, 0.2479, 0.3891, 0.8872, 0.2479, 0.08, 0.9655, 0.2479, 0.08174, 0.986, 0.1453, 0.3974, 0.9061, 0.1453, 0.3974, 0.9061, 0.1452, 0.08173, 0.986, 0.1453, 0.08235, 0.9936, 0.07795, 0.4005, 0.913, 0.07795, 0.08132, 0.9873, 0.1364, -0.2427, 0.9605, 0.1364, -0.2189, 0.8805, 0.4206, 0.07103, 0.9045, 0.4206, 0.07907, 0.9535, 0.2908, -0.235, 0.9275, 0.2908, -0.2378, 0.9391, 0.248, 0.08204, 0.9653, 0.2479, 0.07998, 0.9655, 0.2479, -0.2378, 0.9391, 0.2479, -0.2428, 0.9591, 0.1453, 0.08169, 0.986, 0.1453, 0.08165, 0.986, 0.1452, -0.2429, 0.9591, 0.1453, -0.2447, 0.9665, 0.07795, 0.08234, 0.9936, 0.07795, -0.2437, 0.9602, 0.1364, -0.5414, 0.8296, 0.1364, -0.4929, 0.7617, 0.4206, -0.2265, 0.8785, 0.4206, -0.2348, 0.9275, 0.2908, -0.5234, 0.801, 0.2908, -0.5298, 0.8111, 0.248, -0.2358, 0.9396, 0.2479, -0.2378, 0.9391, 0.2479, -0.5299, 0.811, 0.2479, -0.5411, 0.8283, 0.1453, -0.2429, 0.9591, 0.1453, -0.2429, 0.9591, 0.1452, -0.5411, 0.8283, 0.1453, -0.5453, 0.8346, 0.07795, -0.2447, 0.9665, 0.07796, -0.5422, 0.8291, 0.1364, -0.7815, 0.6088, 0.1364, -0.7135, 0.5603, 0.4206, -0.4995, 0.7574, 0.4206, -0.5233, 0.801, 0.2908, -0.7551, 0.5876, 0.2908, -0.7645, 0.5951, 0.248, -0.5282, 0.8122, 0.2479, -0.5299, 0.811, 0.2479, -0.7645, 0.595, 0.2479, -0.7807, 0.6077, 0.1453, -0.5412, 0.8283, 0.1453, -0.5412, 0.8283, 0.1452, -0.7808, 0.6077, 0.1453, -0.7867, 0.6124, 0.07795, -0.5453, 0.8346, 0.07796, -0.7821, 0.6081, 0.1364, -0.9368, 0.3221, 0.1364, -0.8568, 0.2983, 0.4206, -0.7183, 0.5542, 0.4206, -0.755, 0.5877, 0.2908, -0.9049, 0.3107, 0.2908, -0.9163, 0.3146, 0.248, -0.7633, 0.5967, 0.2479, -0.7645, 0.595, 0.2479, -0.9163, 0.3146, 0.2479, -0.9358, 0.3213, 0.1453, -0.7808, 0.6077, 0.1453, -0.7808, 0.6077, 0.1452, -0.9358, 0.3213, 0.1453, -0.9429, 0.3237, 0.07795, -0.7867, 0.6123, 0.07796, -0.9371, 0.3212, 0.1364, -0.9907, 0.0004802, 0.1364, -0.9073, 0.003923, 0.4206, -0.8594, 0.2909, 0.4206, -0.9049, 0.3107, 0.2908, -0.9568, -7.667e-05, 0.2908, -0.9688, 5.461e-05, 0.248, -0.9156, 0.3165, 0.2479, -0.9163, 0.3145, 0.2479, -0.9688, 5.923e-07, 0.2479, -0.9894, 3.876e-05, 0.1453, -0.9358, 0.3212, 0.1453, -0.9358, 0.3212, 0.1452, -0.9894, 2.987e-05, 0.1453, -0.997, 1.77e-05, 0.07795, -0.9429, 0.3237, 0.07796, -0.9429, 0.3237, 0.07805, -0.997, -2.872e-05, 0.07804, -0.9997, -3.059e-05, 0.02358, -0.9455, 0.3247, 0.02357, -0.7867, 0.6123, 0.07805, -0.9429, 0.3237, 0.07804, -0.9456, 0.3246, 0.02358, -0.7889, 0.6141, 0.02357, -0.5453, 0.8346, 0.07805, -0.7868, 0.6123, 0.07804, -0.7889, 0.614, 0.02358, -0.5467, 0.837, 0.02357, -0.2447, 0.9664, 0.07805, -0.5453, 0.8346, 0.07804, -0.5468, 0.8369, 0.02357, -0.2454, 0.9691, 0.02357, 0.08233, 0.9935, 0.07805, -0.2448, 0.9664, 0.07804, -0.2454, 0.9691, 0.02358, 0.08261, 0.9963, 0.02357, 0.4005, 0.913, 0.07805, 0.0823, 0.9935, 0.07804, 0.08253, 0.9963, 0.02358, 0.4016, 0.9155, 0.02357, 0.6752, 0.7335, 0.07805, 0.4004, 0.913, 0.07804, 0.4016, 0.9155, 0.02358, 0.6771, 0.7355, 0.02357, 0.8768, 0.4745, 0.07805, 0.6752, 0.7335, 0.07804, 0.6771, 0.7355, 0.02358, 0.8793, 0.4758, 0.02357, 0.9834, 0.1641, 0.07805, 0.8768, 0.4745, 0.07804, 0.8792, 0.4758, 0.02358, 0.9861, 0.1645, 0.02357, 0.9834, -0.1641, 0.07805, 0.9833, 0.1641, 0.07804, 0.9861, 0.1646, 0.02358, 0.9861, -0.1646, 0.02357, 0.8768, -0.4745, 0.07805, 0.9834, -0.1641, 0.07804, 0.9861, -0.1645, 0.02358, 0.8792, -0.4759, 0.02357, 0.6752, -0.7335, 0.07805, 0.8768, -0.4745, 0.07804, 0.8792, -0.4758, 0.02358, 0.6771, -0.7356, 0.02357, 0.4005, -0.913, 0.07805, 0.6752, -0.7335, 0.07804, 0.6771, -0.7355, 0.02358, 0.4015, -0.9155, 0.02357, 0.08233, -0.9935, 0.07805, 0.4005, -0.913, 0.07804, 0.4016, -0.9155, 0.02358, 0.0825, -0.9963, 0.02357, -0.2447, -0.9664, 0.07805, 0.08236, -0.9935, 0.07804, 0.08259, -0.9963, 0.02358, -0.2455, -0.9691, 0.02357, -0.5453, -0.8346, 0.07805, -0.2447, -0.9665, 0.07804, -0.2454, -0.9691, 0.02357, -0.5468, -0.8369, 0.02357, -0.7867, -0.6123, 0.07805, -0.5453, -0.8346, 0.07804, -0.5468, -0.837, 0.02358, -0.789, -0.614, 0.02357, -0.9429, -0.3237, 0.07805, -0.7867, -0.6124, 0.07804, -0.7889, -0.6141, 0.02358, -0.9456, -0.3246, 0.02357, -0.9969, 1.807e-06, 0.07805, -0.9429, -0.3237, 0.07804, -0.9455, -0.3246, 0.02358, -0.9997, 5.554e-05, 0.02357, 0.6771, -0.7355, 0.02358, 0.8792, -0.4758, 0.02358, 0.8792, -0.4758, 0.02215, 0.6771, -0.7355, 0.02215, 0.8792, -0.4758, 0.02358, 0.9861, -0.1645, 0.02358, 0.9861, -0.1646, 0.02215, 0.8793, -0.4758, 0.02215, 0.9861, -0.1645, 0.02358, 0.9861, 0.1646, 0.02358, 0.9861, 0.1645, 0.02215, 0.9861, -0.1646, 0.02215, 0.9861, 0.1646, 0.02358, 0.8796, 0.4752, 0.02358, 0.8793, 0.4758, 0.02215, 0.9861, 0.1646, 0.02215, 0.8792, 0.4758, 0.02358, 0.6771, 0.7355, 0.02358, 0.6771, 0.7355, 0.02215, 0.8793, 0.4758, 0.02215, 0.6771, 0.7355, 0.02358, 0.4016, 0.9155, 0.02358, 0.4016, 0.9155, 0.02215, 0.6771, 0.7355, 0.02215, 0.4016, 0.9155, 0.02358, 0.08255, 0.9963, 0.02358, 0.08258, 0.9963, 0.02215, 0.4016, 0.9155, 0.02215, -0.9997, -9.06e-06, 0.02358, -0.9456, -0.3246, 0.02358, -0.9456, -0.3246, 0.02215, -0.9998, -1.154e-07, 0.02215, 0.4016, -0.9155, 0.02358, 0.6771, -0.7355, 0.02358, 0.6771, -0.7356, 0.02215, 0.4016, -0.9155, 0.02215, 0.08257, -0.9963, 0.02358, 0.4016, -0.9155, 0.02358, 0.4016, -0.9156, 0.02215, 0.08256, -0.9963, 0.02215, -0.9456, 0.3246, 0.02358, -0.9997, -1.164e-05, 0.02358, -0.9998, 2.01e-05, 0.02215, -0.9456, 0.3246, 0.02215, -0.2454, -0.9691, 0.02358, 0.08257, -0.9963, 0.02358, 0.08254, -0.9963, 0.02215, -0.2454, -0.9692, 0.02215, -0.7889, 0.614, 0.02358, -0.9456, 0.3246, 0.02358, -0.9456, 0.3246, 0.02215, -0.7889, 0.6141, 0.02215, -0.5468, -0.8369, 0.02358, -0.2454, -0.9691, 0.02358, -0.2454, -0.9692, 0.02215, -0.5468, -0.837, 0.02215, -0.5468, 0.8369, 0.02358, -0.7889, 0.614, 0.02358, -0.7889, 0.6141, 0.02215, -0.5468, 0.837, 0.02215, -0.7889, -0.614, 0.02358, -0.5468, -0.8369, 0.02358, -0.5468, -0.837, 0.02215, -0.7889, -0.6141, 0.02215, -0.2454, 0.9691, 0.02358, -0.5468, 0.8369, 0.02358, -0.5468, 0.837, 0.02215, -0.2454, 0.9692, 0.02215, -0.9456, -0.3246, 0.02358, -0.7889, -0.6141, 0.02358, -0.789, -0.614, 0.02215, -0.9456, -0.3246, 0.02215, 0.08255, 0.9963, 0.02358, -0.2454, 0.9691, 0.02358, -0.2454, 0.9692, 0.02215, 0.08256, 0.9963, 0.02215, -0.8169, -0.03419, -0.5758, -0.4754, -0.6652, -0.5758, -0.8464, -0.2641, -0.4625, -0.684, -0.5641, -0.4625, 8.74e-10, 0.0, -1.0, 8.74e-10, 0.0, -1.0, 8.74e-10, 0.0, -1.0, 8.74e-10, 0.0, -1.0, 8.74e-10, 0.0, -1.0, 8.74e-10, 0.0, -1.0, 8.74e-10, 0.0, -1.0, 8.74e-10, 0.0, -1.0, 8.74e-10, 0.0, -1.0, 8.74e-10, 0.0, -1.0, 8.74e-10, 0.0, -1.0, 8.74e-10, 0.0, -1.0, 8.74e-10, 0.0, -1.0, 8.74e-10, 0.0, -1.0, 8.74e-10, 0.0, -1.0, 8.74e-10, 0.0, -1.0, 8.74e-10, 0.0, -1.0, 8.74e-10, 0.0, -1.0, 8.74e-10, 0.0, -1.0, 0.2619, 0.3125, -0.9131, 0.1462, -0.3806, -0.9131, 0.0147, -0.4075, -0.9131, -0.1184, -0.3902, -0.9131, -0.2387, -0.3306, -0.9131, -0.3331, -0.2352, -0.9131, -0.3914, -0.1143, -0.9131, -0.4073, 0.019, -0.9131, -0.3791, 0.1502, -0.9131, -0.3098, 0.2652, -0.9131, -0.2069, 0.3514, -0.9131, -0.08157, 0.3995, -0.9131, 0.05257, 0.4043, -0.9131, 0.181, 0.3654, -0.9131, 0.2898, 0.2868, -0.9131, 0.3673, 0.1771, -0.9131, 0.4049, 0.0483, -0.9131, 0.3986, -0.08578, -0.9131, 0.3492, -0.2106, -0.9131, 0.8114, -0.1007, -0.5758, 0.5784, 0.5778, -0.5758, 0.8783, 0.1212, -0.4625, 0.7675, 0.4438, -0.4625, 0.7021, 0.4189, -0.5758, 0.1015, 0.8113, -0.5758, 0.6186, 0.6351, -0.4625, 0.3331, 0.8217, -0.4625, 0.2968, 0.7618, -0.5758, -0.4182, 0.7026, -0.5758, 0.09809, 0.8812, -0.4625, -0.2418, 0.853, -0.4625, -0.6236, -0.5287, -0.5758, 0.03337, -0.8169, -0.5758, -0.5057, -0.7283, -0.4625, -0.1933, -0.8653, -0.4625, -0.2337, 0.7835, -0.5758, -0.7615, 0.2976, -0.5758, -0.4638, 0.7556, -0.4625, -0.7147, 0.5246, -0.4625, -0.1674, -0.8003, -0.5758, 0.5281, -0.6242, -0.5758, 0.04828, -0.8853, -0.4625, 0.3789, -0.8016, -0.4625, 0.3594, -0.7343, -0.5758, 0.8001, -0.1682, -0.5758, 0.5819, -0.669, -0.4625, 0.7913, -0.3998, -0.4625, -0.7837, 0.2329, -0.5758, -0.6656, -0.4747, -0.5758, -0.8863, 0.02499, -0.4625, -0.8301, -0.3114, -0.4625, 0.7347, -0.3587, -0.5758, 0.7347, 0.3587, -0.5758, 0.8701, -0.1705, -0.4625, 0.8701, 0.1705, -0.4625, 0.8001, 0.1682, -0.5758, 0.3595, 0.7343, -0.5758, 0.7913, 0.3998, -0.4625, 0.5818, 0.669, -0.4625, -0.6656, 0.4747, -0.5758, -0.7837, -0.2329, -0.5758, -0.8301, 0.3114, -0.4625, -0.8863, -0.02501, -0.4625, 0.5281, 0.6242, -0.5758, -0.1674, 0.8003, -0.5758, 0.3789, 0.8016, -0.4625, 0.04827, 0.8853, -0.4625, -0.7615, -0.2976, -0.5758, -0.2337, -0.7835, -0.5758, -0.7147, -0.5246, -0.4625, -0.4638, -0.7556, -0.4625, 0.03338, 0.8169, -0.5758, -0.6236, 0.5287, -0.5758, -0.1933, 0.8653, -0.4625, -0.5057, 0.7283, -0.4625, -0.4182, -0.7026, -0.5758, 0.2968, -0.7618, -0.5758, -0.2418, -0.853, -0.4625, 0.09811, -0.8812, -0.4625, -0.4754, 0.6652, -0.5758, -0.8169, 0.03421, -0.5758, -0.684, 0.5641, -0.4625, -0.8464, 0.2641, -0.4625, 0.1015, -0.8113, -0.5758, 0.7021, -0.4189, -0.5758, 0.3331, -0.8216, -0.4625, 0.6186, -0.6351, -0.4625, 0.5784, -0.5778, -0.5758, 0.8114, 0.1007, -0.5758, 0.7675, -0.4438, -0.4625, 0.8783, -0.1212, -0.4625])] * 3)])

# ---- objects
ob_torus = bpy.data.objects.new('Torus', me_torus)

# ---- transforms, parenting, visibility, modifiers, constraints
ob_torus.location = (0.0, 0.0, 0.0)

# ---- collection membership
col_collection.objects.link(ob_torus)

# ---- scene / render settings (as saved in the file)
scene.frame_start = 1; scene.frame_end = 250; scene.frame_set(36)
scene.render.engine = 'BLENDER_EEVEE_NEXT'
scene.cycles.use_denoising = False
scene.cycles.samples = 128
scene.cycles.sampling_pattern = 'TABULATED_SOBOL'
scene.cycles.use_adaptive_sampling = False
scene.cycles.use_light_tree = False
scene.view_settings.view_transform = 'Filmic'
bpy.context.view_layer.update()

# ---- added for rendering (the .blend has no active camera and no usable light): camera, sun
cam_auto = bpy.data.cameras.new('AutoCamera')
cam_auto.lens = 50.0
cam_auto.sensor_width = 36.0
cam_auto.clip_end = 1000.0
ob_auto_camera = bpy.data.objects.new('AutoCamera', cam_auto)
scene.collection.objects.link(ob_auto_camera)
ob_auto_camera.location = (41.5134, -49.6868, 32.6805)
ob_auto_camera.rotation_euler = (1.09748, -7.21219e-08, 0.694738)
scene.camera = ob_auto_camera
light_auto_sun = bpy.data.lights.new('AutoSun', 'SUN')
light_auto_sun.energy = 3.0
light_auto_sun.angle = 0.0523599
ob_auto_sun = bpy.data.objects.new('AutoSun', light_auto_sun)
scene.collection.objects.link(ob_auto_sun)
ob_auto_sun.rotation_euler = (0.872665, 0.174533, 0.523599)
bpy.context.view_layer.update()
